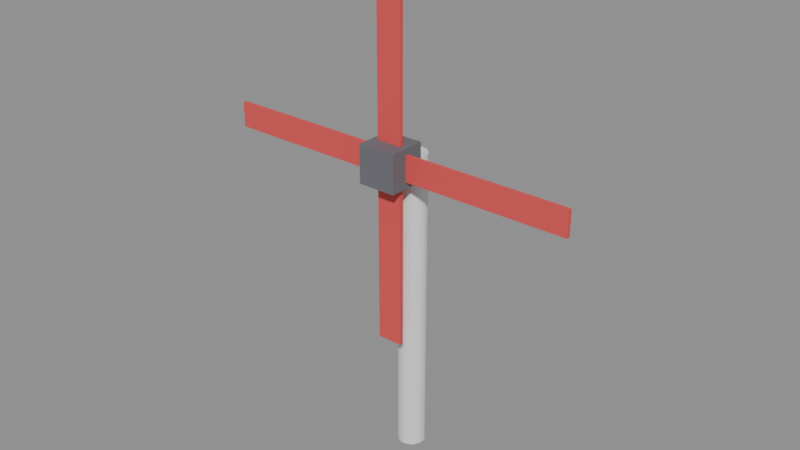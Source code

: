 # Source: windmill.blend  (saved by Blender 5.2.44; exported with 4.5.12 LTS)
import bpy
from mathutils import Matrix  # noqa: F401  (used for matrix-valued properties, if any)

bpy.ops.wm.read_factory_settings(use_empty=True)
scene = bpy.context.scene
scene.name = 'Scene'

# ---- materials (node trees are filled in below, after node groups)
mat_hub = bpy.data.materials.new('Hub')
mat_blade = bpy.data.materials.new('Blade')

# ---- material node trees
mat_hub.use_nodes = True; mat_hub.node_tree.nodes.clear()
_N = mat_hub.node_tree.nodes; _L = mat_hub.node_tree.links
n0 = _N.new('ShaderNodeBsdfPrincipled'); n0.name = 'Principled BSDF'; n0.location = (-200, 100)
n0.inputs[0].default_value = (0.15, 0.15, 0.17, 1.0)
n0.inputs[2].default_value = 0.6
n0.inputs[10].default_value = 0.005
n1 = _N.new('ShaderNodeOutputMaterial'); n1.name = 'Material Output'; n1.location = (200, 100)
_L.new(n0.outputs[0], n1.inputs[0])
n1.is_active_output = True
mat_blade.use_nodes = True; mat_blade.node_tree.nodes.clear()
_N = mat_blade.node_tree.nodes; _L = mat_blade.node_tree.links
n0 = _N.new('ShaderNodeBsdfPrincipled'); n0.name = 'Principled BSDF'; n0.location = (-200, 100)
n0.inputs[0].default_value = (0.75, 0.08, 0.08, 1.0)
n0.inputs[2].default_value = 0.6
n0.inputs[10].default_value = 0.005
n1 = _N.new('ShaderNodeOutputMaterial'); n1.name = 'Material Output'; n1.location = (200, 100)
_L.new(n0.outputs[0], n1.inputs[0])
n1.is_active_output = True

# ---- meshes
me_cylinder = bpy.data.meshes.new('Cylinder')
me_cylinder.from_pydata([(0.0, 0.22, -2.5), (0.0, 0.22, 2.5), (0.05694, 0.2125, -2.5), (0.05694, 0.2125, 2.5), (0.11, 0.1905, -2.5), (0.11, 0.1905, 2.5), (0.1556, 0.1556, -2.5), (0.1556, 0.1556, 2.5), (0.1905, 0.11, -2.5), (0.1905, 0.11, 2.5), (0.2125, 0.05694, -2.5), (0.2125, 0.05694, 2.5), (0.22, 0.0, -2.5), (0.22, 0.0, 2.5), (0.2125, -0.05694, -2.5), (0.2125, -0.05694, 2.5), (0.1905, -0.11, -2.5), (0.1905, -0.11, 2.5), (0.1556, -0.1556, -2.5), (0.1556, -0.1556, 2.5), (0.11, -0.1905, -2.5), (0.11, -0.1905, 2.5), (0.05694, -0.2125, -2.5), (0.05694, -0.2125, 2.5), (0.0, -0.22, -2.5), (0.0, -0.22, 2.5), (-0.05694, -0.2125, -2.5), (-0.05694, -0.2125, 2.5), (-0.11, -0.1905, -2.5), (-0.11, -0.1905, 2.5), (-0.1556, -0.1556, -2.5), (-0.1556, -0.1556, 2.5), (-0.1905, -0.11, -2.5), (-0.1905, -0.11, 2.5), (-0.2125, -0.05694, -2.5), (-0.2125, -0.05694, 2.5), (-0.22, 0.0, -2.5), (-0.22, 0.0, 2.5), (-0.2125, 0.05694, -2.5), (-0.2125, 0.05694, 2.5), (-0.1905, 0.11, -2.5), (-0.1905, 0.11, 2.5), (-0.1556, 0.1556, -2.5), (-0.1556, 0.1556, 2.5), (-0.11, 0.1905, -2.5), (-0.11, 0.1905, 2.5), (-0.05694, 0.2125, -2.5), (-0.05694, 0.2125, 2.5)], [], [(0, 1, 3, 2), (2, 3, 5, 4), (4, 5, 7, 6), (6, 7, 9, 8), (8, 9, 11, 10), (10, 11, 13, 12), (12, 13, 15, 14), (14, 15, 17, 16), (16, 17, 19, 18), (18, 19, 21, 20), (20, 21, 23, 22), (22, 23, 25, 24), (24, 25, 27, 26), (26, 27, 29, 28), (28, 29, 31, 30), (30, 31, 33, 32), (32, 33, 35, 34), (34, 35, 37, 36), (36, 37, 39, 38), (38, 39, 41, 40), (40, 41, 43, 42), (42, 43, 45, 44), (3, 1, 47, 45, 43, 41, 39, 37, 35, 33, 31, 29, 27, 25, 23, 21, 19, 17, 15, 13, 11, 9, 7, 5), (44, 45, 47, 46), (46, 47, 1, 0), (0, 2, 4, 6, 8, 10, 12, 14, 16, 18, 20, 22, 24, 26, 28, 30, 32, 34, 36, 38, 40, 42, 44, 46)])
_uv = me_cylinder.uv_layers.new(name='UVMap')
_uv.uv.foreach_set('vector', [1.0, 0.5, 1.0, 1.0, 0.9583, 1.0, 0.9583, 0.5, 0.9583, 0.5, 0.9583, 1.0, 0.9167, 1.0, 0.9167, 0.5, 0.9167, 0.5, 0.9167, 1.0, 0.875, 1.0, 0.875, 0.5, 0.875, 0.5, 0.875, 1.0, 0.8333, 1.0, 0.8333, 0.5, 0.8333, 0.5, 0.8333, 1.0, 0.7917, 1.0, 0.7917, 0.5, 0.7917, 0.5, 0.7917, 1.0, 0.75, 1.0, 0.75, 0.5, 0.75, 0.5, 0.75, 1.0, 0.7083, 1.0, 0.7083, 0.5, 0.7083, 0.5, 0.7083, 1.0, 0.6667, 1.0, 0.6667, 0.5, 0.6667, 0.5, 0.6667, 1.0, 0.625, 1.0, 0.625, 0.5, 0.625, 0.5, 0.625, 1.0, 0.5833, 1.0, 0.5833, 0.5, 0.5833, 0.5, 0.5833, 1.0, 0.5417, 1.0, 0.5417, 0.5, 0.5417, 0.5, 0.5417, 1.0, 0.5, 1.0, 0.5, 0.5, 0.5, 0.5, 0.5, 1.0, 0.4583, 1.0, 0.4583, 0.5, 0.4583, 0.5, 0.4583, 1.0, 0.4167, 1.0, 0.4167, 0.5, 0.4167, 0.5, 0.4167, 1.0, 0.375, 1.0, 0.375, 0.5, 0.375, 0.5, 0.375, 1.0, 0.3333, 1.0, 0.3333, 0.5, 0.3333, 0.5, 0.3333, 1.0, 0.2917, 1.0, 0.2917, 0.5, 0.2917, 0.5, 0.2917, 1.0, 0.25, 1.0, 0.25, 0.5, 0.25, 0.5, 0.25, 1.0, 0.2083, 1.0, 0.2083, 0.5, 0.2083, 0.5, 0.2083, 1.0, 0.1667, 1.0, 0.1667, 0.5, 0.1667, 0.5, 0.1667, 1.0, 0.125, 1.0, 0.125, 0.5, 0.125, 0.5, 0.125, 1.0, 0.08333, 1.0, 0.08333, 0.5, 0.3121, 0.4818, 0.25, 0.49, 0.1879, 0.4818, 0.13, 0.4578, 0.08029, 0.4197, 0.04215, 0.37, 0.01818, 0.3121, 0.01, 0.25, 0.01818, 0.1879, 0.04215, 0.13, 0.08029, 0.08029, 0.13, 0.04215, 0.1879, 0.01818, 0.25, 0.01, 0.3121, 0.01818, 0.37, 0.04215, 0.4197, 0.08029, 0.4578, 0.13, 0.4818, 0.1879, 0.49, 0.25, 0.4818, 0.3121, 0.4578, 0.37, 0.4197, 0.4197, 0.37, 0.4578, 0.08333, 0.5, 0.08333, 1.0, 0.04167, 1.0, 0.04167, 0.5, 0.04167, 0.5, 0.04167, 1.0, -1.863e-07, 1.0, -1.863e-07, 0.5, 0.75, 0.49, 0.8121, 0.4818, 0.87, 0.4578, 0.9197, 0.4197, 0.9578, 0.37, 0.9818, 0.3121, 0.99, 0.25, 0.9818, 0.1879, 0.9578, 0.13, 0.9197, 0.08029, 0.87, 0.04215, 0.8121, 0.01818, 0.75, 0.01, 0.6879, 0.01818, 0.63, 0.04215, 0.5803, 0.08029, 0.5422, 0.13, 0.5182, 0.1879, 0.51, 0.25, 0.5182, 0.3121, 0.5422, 0.37, 0.5803, 0.4197, 0.63, 0.4578, 0.6879, 0.4818])
me_cylinder.update()
me_cube = bpy.data.meshes.new('Cube')
me_cube.from_pydata([(-0.3, -0.3, -0.3), (-0.3, -0.3, 0.3), (-0.3, 0.3, -0.3), (-0.3, 0.3, 0.3), (0.3, -0.3, -0.3), (0.3, -0.3, 0.3), (0.3, 0.3, -0.3), (0.3, 0.3, 0.3)], [], [(0, 1, 3, 2), (2, 3, 7, 6), (6, 7, 5, 4), (4, 5, 1, 0), (2, 6, 4, 0), (7, 3, 1, 5)])
_uv = me_cube.uv_layers.new(name='UVMap')
_uv.uv.foreach_set('vector', [0.375, 0.0, 0.625, 0.0, 0.625, 0.25, 0.375, 0.25, 0.375, 0.25, 0.625, 0.25, 0.625, 0.5, 0.375, 0.5, 0.375, 0.5, 0.625, 0.5, 0.625, 0.75, 0.375, 0.75, 0.375, 0.75, 0.625, 0.75, 0.625, 1.0, 0.375, 1.0, 0.125, 0.5, 0.375, 0.5, 0.375, 0.75, 0.125, 0.75, 0.625, 0.5, 0.875, 0.5, 0.875, 0.75, 0.625, 0.75])
me_cube.materials.append(mat_hub)
me_cube.update()
me_cube_001 = bpy.data.meshes.new('Cube.001')
me_cube_001.from_pydata([(-0.2, -0.03, 0.3), (-0.2, -0.03, 2.9), (-0.2, 0.03, 0.3), (-0.2, 0.03, 2.9), (0.2, -0.03, 0.3), (0.2, -0.03, 2.9), (0.2, 0.03, 0.3), (0.2, 0.03, 2.9)], [], [(0, 1, 3, 2), (2, 3, 7, 6), (6, 7, 5, 4), (4, 5, 1, 0), (2, 6, 4, 0), (7, 3, 1, 5)])
_uv = me_cube_001.uv_layers.new(name='UVMap')
_uv.uv.foreach_set('vector', [0.375, 0.0, 0.625, 0.0, 0.625, 0.25, 0.375, 0.25, 0.375, 0.25, 0.625, 0.25, 0.625, 0.5, 0.375, 0.5, 0.375, 0.5, 0.625, 0.5, 0.625, 0.75, 0.375, 0.75, 0.375, 0.75, 0.625, 0.75, 0.625, 1.0, 0.375, 1.0, 0.125, 0.5, 0.375, 0.5, 0.375, 0.75, 0.125, 0.75, 0.625, 0.5, 0.875, 0.5, 0.875, 0.75, 0.625, 0.75])
me_cube_001.materials.append(mat_blade)
me_cube_001.update()
me_cube_002 = bpy.data.meshes.new('Cube.002')
me_cube_002.from_pydata([(-0.2, -0.03, 0.3), (-0.2, -0.03, 2.9), (-0.2, 0.03, 0.3), (-0.2, 0.03, 2.9), (0.2, -0.03, 0.3), (0.2, -0.03, 2.9), (0.2, 0.03, 0.3), (0.2, 0.03, 2.9)], [], [(0, 1, 3, 2), (2, 3, 7, 6), (6, 7, 5, 4), (4, 5, 1, 0), (2, 6, 4, 0), (7, 3, 1, 5)])
_uv = me_cube_002.uv_layers.new(name='UVMap')
_uv.uv.foreach_set('vector', [0.375, 0.0, 0.625, 0.0, 0.625, 0.25, 0.375, 0.25, 0.375, 0.25, 0.625, 0.25, 0.625, 0.5, 0.375, 0.5, 0.375, 0.5, 0.625, 0.5, 0.625, 0.75, 0.375, 0.75, 0.375, 0.75, 0.625, 0.75, 0.625, 1.0, 0.375, 1.0, 0.125, 0.5, 0.375, 0.5, 0.375, 0.75, 0.125, 0.75, 0.625, 0.5, 0.875, 0.5, 0.875, 0.75, 0.625, 0.75])
me_cube_002.materials.append(mat_blade)
me_cube_002.update()
me_cube_003 = bpy.data.meshes.new('Cube.003')
me_cube_003.from_pydata([(-0.2, -0.03, 0.3), (-0.2, -0.03, 2.9), (-0.2, 0.03, 0.3), (-0.2, 0.03, 2.9), (0.2, -0.03, 0.3), (0.2, -0.03, 2.9), (0.2, 0.03, 0.3), (0.2, 0.03, 2.9)], [], [(0, 1, 3, 2), (2, 3, 7, 6), (6, 7, 5, 4), (4, 5, 1, 0), (2, 6, 4, 0), (7, 3, 1, 5)])
_uv = me_cube_003.uv_layers.new(name='UVMap')
_uv.uv.foreach_set('vector', [0.375, 0.0, 0.625, 0.0, 0.625, 0.25, 0.375, 0.25, 0.375, 0.25, 0.625, 0.25, 0.625, 0.5, 0.375, 0.5, 0.375, 0.5, 0.625, 0.5, 0.625, 0.75, 0.375, 0.75, 0.375, 0.75, 0.625, 0.75, 0.625, 1.0, 0.375, 1.0, 0.125, 0.5, 0.375, 0.5, 0.375, 0.75, 0.125, 0.75, 0.625, 0.5, 0.875, 0.5, 0.875, 0.75, 0.625, 0.75])
me_cube_003.materials.append(mat_blade)
me_cube_003.update()
me_cube_004 = bpy.data.meshes.new('Cube.004')
me_cube_004.from_pydata([(-0.2, -0.03, 0.3), (-0.2, -0.03, 2.9), (-0.2, 0.03, 0.3), (-0.2, 0.03, 2.9), (0.2, -0.03, 0.3), (0.2, -0.03, 2.9), (0.2, 0.03, 0.3), (0.2, 0.03, 2.9)], [], [(0, 1, 3, 2), (2, 3, 7, 6), (6, 7, 5, 4), (4, 5, 1, 0), (2, 6, 4, 0), (7, 3, 1, 5)])
_uv = me_cube_004.uv_layers.new(name='UVMap')
_uv.uv.foreach_set('vector', [0.375, 0.0, 0.625, 0.0, 0.625, 0.25, 0.375, 0.25, 0.375, 0.25, 0.625, 0.25, 0.625, 0.5, 0.375, 0.5, 0.375, 0.5, 0.625, 0.5, 0.625, 0.75, 0.375, 0.75, 0.375, 0.75, 0.625, 0.75, 0.625, 1.0, 0.375, 1.0, 0.125, 0.5, 0.375, 0.5, 0.375, 0.75, 0.125, 0.75, 0.625, 0.5, 0.875, 0.5, 0.875, 0.75, 0.625, 0.75])
me_cube_004.materials.append(mat_blade)
me_cube_004.update()

# ---- objects
ob_post = bpy.data.objects.new('Post', me_cylinder)
ob_hub = bpy.data.objects.new('Hub', me_cube)
ob_blade_0 = bpy.data.objects.new('Blade.0', me_cube_001)
ob_blade_1 = bpy.data.objects.new('Blade.1', me_cube_002)
ob_blade_2 = bpy.data.objects.new('Blade.2', me_cube_003)
ob_blade_3 = bpy.data.objects.new('Blade.3', me_cube_004)

# ---- transforms, parenting, visibility, modifiers, constraints
ob_post.location = (0.0, 0.0, 2.5)
ob_hub.location = (0.0, -0.5, 5.0)
ob_blade_0.parent = ob_hub
ob_blade_0.matrix_parent_inverse = Matrix(((1.0, -0.0, 0.0, -0.0), (-0.0, 1.0, -0.0, 0.5), (0.0, -0.0, 1.0, -5.0), (-0.0, 0.0, -0.0, 1.0)))
ob_blade_0.location = (0.0, -0.5, 5.0)
ob_blade_1.parent = ob_hub
ob_blade_1.matrix_parent_inverse = Matrix(((1.0, -0.0, 0.0, -0.0), (-0.0, 1.0, -0.0, 0.5), (0.0, -0.0, 1.0, -5.0), (-0.0, 0.0, -0.0, 1.0)))
ob_blade_1.location = (0.0, -0.5, 5.0)
ob_blade_1.rotation_euler = (0.0, 1.571, 0.0)
ob_blade_2.parent = ob_hub
ob_blade_2.matrix_parent_inverse = Matrix(((1.0, -0.0, 0.0, -0.0), (-0.0, 1.0, -0.0, 0.5), (0.0, -0.0, 1.0, -5.0), (-0.0, 0.0, -0.0, 1.0)))
ob_blade_2.location = (0.0, -0.5, 5.0)
ob_blade_2.rotation_euler = (0.0, 3.142, 0.0)
ob_blade_3.parent = ob_hub
ob_blade_3.matrix_parent_inverse = Matrix(((1.0, -0.0, 0.0, -0.0), (-0.0, 1.0, -0.0, 0.5), (0.0, -0.0, 1.0, -5.0), (-0.0, 0.0, -0.0, 1.0)))
ob_blade_3.location = (0.0, -0.5, 5.0)
ob_blade_3.rotation_euler = (0.0, 4.712, 0.0)

# ---- collection membership
scene.collection.objects.link(ob_post)
scene.collection.objects.link(ob_hub)
scene.collection.objects.link(ob_blade_0)
scene.collection.objects.link(ob_blade_1)
scene.collection.objects.link(ob_blade_2)
scene.collection.objects.link(ob_blade_3)

# ---- scene / render settings (as saved in the file)
scene.frame_start = 1; scene.frame_end = 49; scene.frame_set(1)
scene.render.engine = 'BLENDER_EEVEE_NEXT'
scene.render.bake_bias = 0.0
scene.render.bake_samples = 0
scene.render.compositor_device = 'GPU'
scene.eevee.use_volume_custom_range = False
scene.eevee.fast_gi_thickness_near = 0.1
scene.eevee.fast_gi_thickness_far = 0.0
scene.eevee.ray_tracing_options.screen_trace_thickness = 0.1
bpy.context.view_layer.update()

# ---- added for rendering (the .blend has no active camera and no usable light): camera, sun + grey world if the file has none
cam_auto = bpy.data.cameras.new('AutoCamera')
cam_auto.lens = 50.0
cam_auto.sensor_width = 36.0
cam_auto.clip_end = 1000.0
ob_auto_camera = bpy.data.objects.new('AutoCamera', cam_auto)
scene.collection.objects.link(ob_auto_camera)
ob_auto_camera.location = (9.11665, -11.23, 11.2433)
ob_auto_camera.rotation_euler = (1.09748, -7.21219e-08, 0.694738)
scene.camera = ob_auto_camera
light_auto_sun = bpy.data.lights.new('AutoSun', 'SUN')
light_auto_sun.energy = 3.0
light_auto_sun.angle = 0.0523599
ob_auto_sun = bpy.data.objects.new('AutoSun', light_auto_sun)
scene.collection.objects.link(ob_auto_sun)
ob_auto_sun.rotation_euler = (0.872665, 0.174533, 0.523599)
if scene.world is None:
    world_auto = bpy.data.worlds.new('AutoWorld')
    world_auto.color = (0.3, 0.3, 0.3)
    scene.world = world_auto
bpy.context.view_layer.update()
